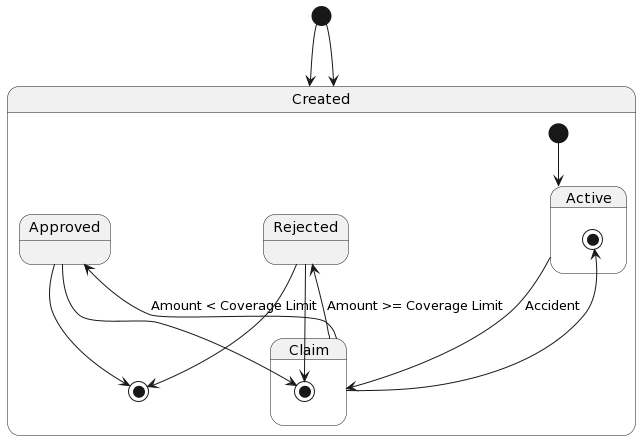

The diagram above was rendered by PlantUML. Its source (embedded in the PNG):
@startuml
[*] --> Created

state Created {
  [*] --> Active
  Active --> Claim: Accident
  Claim --> Approved: Amount < Coverage Limit
  Claim --> Rejected: Amount >= Coverage Limit
  Approved --> [*]
  Rejected --> [*]
}

state Active {
  Claim --> [*]
}

state Claim {
  Approved --> [*]
  Rejected --> [*]
}

[*] --> Created
@enduml